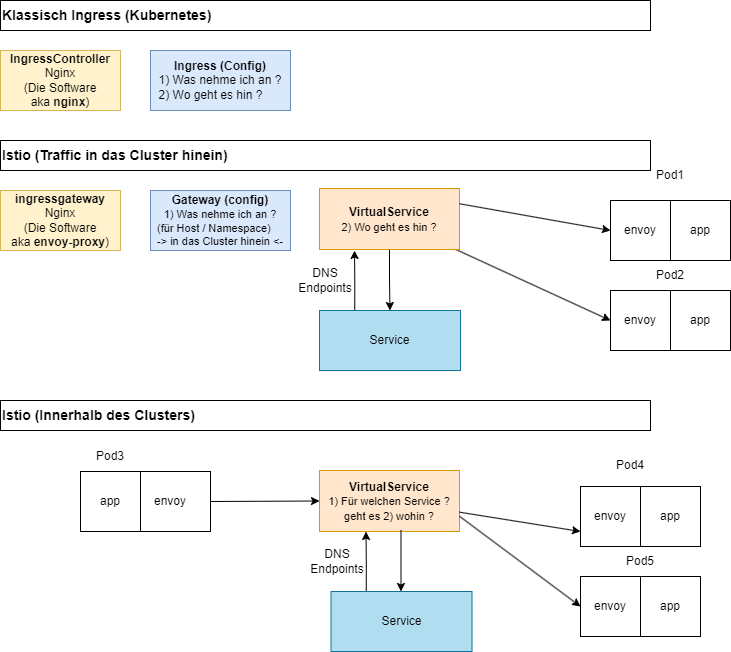

The diagram above was exported from draw.io. Its source (the exported page's mxGraphModel, read from the mxfile embedded in the PNG):
<mxGraphModel dx="1195" dy="445" grid="1" gridSize="10" guides="1" tooltips="1" connect="1" arrows="1" fold="1" page="1" pageScale="1" pageWidth="827" pageHeight="1169" math="0" shadow="0">
  <root>
    <mxCell id="0" />
    <mxCell id="1" parent="0" />
    <mxCell id="RuzlRBSLLuebydXhUJf6-30" value="" style="rounded=0;whiteSpace=wrap;html=1;" vertex="1" parent="1">
      <mxGeometry x="220" y="501" width="70" height="60" as="geometry" />
    </mxCell>
    <mxCell id="RuzlRBSLLuebydXhUJf6-1" value="&lt;b&gt;IngressController&lt;/b&gt;&lt;br&gt;Nginx&lt;br&gt;(Die Software&lt;br&gt;aka&lt;b&gt; nginx&lt;/b&gt;)" style="rounded=0;whiteSpace=wrap;html=1;fillColor=#fff2cc;strokeColor=#d6b656;" vertex="1" parent="1">
      <mxGeometry x="80" y="80" width="120" height="60" as="geometry" />
    </mxCell>
    <mxCell id="RuzlRBSLLuebydXhUJf6-3" value="&lt;b&gt;&lt;font style=&quot;font-size: 14px;&quot;&gt;Klassisch Ingress (Kubernetes)&lt;/font&gt;&lt;/b&gt;" style="rounded=0;whiteSpace=wrap;html=1;align=left;" vertex="1" parent="1">
      <mxGeometry x="80" y="30" width="650" height="30" as="geometry" />
    </mxCell>
    <mxCell id="RuzlRBSLLuebydXhUJf6-4" value="&lt;b&gt;Ingress (Config)&lt;/b&gt;&lt;br&gt;1) Was nehme ich an ?&lt;br&gt;&lt;div style=&quot;text-align: left;&quot;&gt;&lt;span style=&quot;background-color: initial;&quot;&gt;2) Wo geht es hin ?&lt;/span&gt;&lt;/div&gt;" style="rounded=0;whiteSpace=wrap;html=1;fillColor=#dae8fc;strokeColor=#6c8ebf;" vertex="1" parent="1">
      <mxGeometry x="230" y="80" width="140" height="60" as="geometry" />
    </mxCell>
    <mxCell id="RuzlRBSLLuebydXhUJf6-6" value="&lt;span style=&quot;font-size: 14px;&quot;&gt;&lt;b&gt;Istio (Traffic in das Cluster hinein)&lt;/b&gt;&lt;/span&gt;" style="rounded=0;whiteSpace=wrap;html=1;align=left;" vertex="1" parent="1">
      <mxGeometry x="80" y="170" width="650" height="30" as="geometry" />
    </mxCell>
    <mxCell id="RuzlRBSLLuebydXhUJf6-7" value="&lt;b&gt;ingressgateway&lt;/b&gt;&lt;br&gt;Nginx&lt;br&gt;(Die Software&lt;br&gt;aka&lt;b&gt;&amp;nbsp;envoy-proxy&lt;/b&gt;)" style="rounded=0;whiteSpace=wrap;html=1;fillColor=#fff2cc;strokeColor=#d6b656;" vertex="1" parent="1">
      <mxGeometry x="80" y="220" width="120" height="60" as="geometry" />
    </mxCell>
    <mxCell id="RuzlRBSLLuebydXhUJf6-8" value="&lt;b&gt;Gateway (config)&lt;/b&gt;&lt;br&gt;&lt;font style=&quot;font-size: 11px;&quot;&gt;1) Was nehme ich an ?&lt;br&gt;&lt;/font&gt;&lt;div style=&quot;text-align: left; font-size: 11px;&quot;&gt;&lt;font style=&quot;font-size: 11px;&quot;&gt;(für Host / Namespace)&lt;br&gt;-&amp;gt; in das Cluster hinein &amp;lt;-&lt;/font&gt;&lt;/div&gt;" style="rounded=0;whiteSpace=wrap;html=1;fillColor=#dae8fc;strokeColor=#6c8ebf;" vertex="1" parent="1">
      <mxGeometry x="230" y="220" width="140" height="60" as="geometry" />
    </mxCell>
    <mxCell id="RuzlRBSLLuebydXhUJf6-20" style="rounded=0;orthogonalLoop=1;jettySize=auto;html=1;entryX=0;entryY=0.5;entryDx=0;entryDy=0;" edge="1" parent="1" source="RuzlRBSLLuebydXhUJf6-9" target="RuzlRBSLLuebydXhUJf6-14">
      <mxGeometry relative="1" as="geometry" />
    </mxCell>
    <mxCell id="RuzlRBSLLuebydXhUJf6-22" value="" style="edgeStyle=orthogonalEdgeStyle;rounded=0;orthogonalLoop=1;jettySize=auto;html=1;" edge="1" parent="1" source="RuzlRBSLLuebydXhUJf6-9" target="RuzlRBSLLuebydXhUJf6-10">
      <mxGeometry relative="1" as="geometry" />
    </mxCell>
    <mxCell id="RuzlRBSLLuebydXhUJf6-9" value="&lt;b&gt;VirtualService&lt;/b&gt;&lt;br&gt;&lt;font style=&quot;font-size: 11px;&quot;&gt;2) Wo geht es hin ?&lt;/font&gt;" style="rounded=0;whiteSpace=wrap;html=1;fillColor=#ffe6cc;strokeColor=#d79b00;" vertex="1" parent="1">
      <mxGeometry x="399" y="218" width="140" height="61" as="geometry" />
    </mxCell>
    <mxCell id="RuzlRBSLLuebydXhUJf6-24" style="edgeStyle=orthogonalEdgeStyle;rounded=0;orthogonalLoop=1;jettySize=auto;html=1;exitX=0.25;exitY=0;exitDx=0;exitDy=0;" edge="1" parent="1" source="RuzlRBSLLuebydXhUJf6-10">
      <mxGeometry relative="1" as="geometry">
        <mxPoint x="434" y="280" as="targetPoint" />
      </mxGeometry>
    </mxCell>
    <mxCell id="RuzlRBSLLuebydXhUJf6-10" value="Service" style="rounded=0;whiteSpace=wrap;html=1;fillColor=#b1ddf0;strokeColor=#10739e;" vertex="1" parent="1">
      <mxGeometry x="399" y="340" width="141" height="60" as="geometry" />
    </mxCell>
    <mxCell id="RuzlRBSLLuebydXhUJf6-11" value="" style="rounded=0;whiteSpace=wrap;html=1;" vertex="1" parent="1">
      <mxGeometry x="690" y="230" width="120" height="60" as="geometry" />
    </mxCell>
    <mxCell id="RuzlRBSLLuebydXhUJf6-12" value="" style="rounded=0;whiteSpace=wrap;html=1;" vertex="1" parent="1">
      <mxGeometry x="690" y="320" width="120" height="60" as="geometry" />
    </mxCell>
    <mxCell id="RuzlRBSLLuebydXhUJf6-13" value="envoy" style="rounded=0;whiteSpace=wrap;html=1;" vertex="1" parent="1">
      <mxGeometry x="690" y="230" width="60" height="60" as="geometry" />
    </mxCell>
    <mxCell id="RuzlRBSLLuebydXhUJf6-14" value="envoy" style="rounded=0;whiteSpace=wrap;html=1;" vertex="1" parent="1">
      <mxGeometry x="690" y="320" width="60" height="60" as="geometry" />
    </mxCell>
    <mxCell id="RuzlRBSLLuebydXhUJf6-15" value="app" style="text;html=1;strokeColor=none;fillColor=none;align=center;verticalAlign=middle;whiteSpace=wrap;rounded=0;" vertex="1" parent="1">
      <mxGeometry x="750" y="245" width="60" height="30" as="geometry" />
    </mxCell>
    <mxCell id="RuzlRBSLLuebydXhUJf6-16" value="app" style="text;html=1;strokeColor=none;fillColor=none;align=center;verticalAlign=middle;whiteSpace=wrap;rounded=0;" vertex="1" parent="1">
      <mxGeometry x="750" y="335" width="60" height="30" as="geometry" />
    </mxCell>
    <mxCell id="RuzlRBSLLuebydXhUJf6-17" value="Pod1" style="text;html=1;strokeColor=none;fillColor=none;align=center;verticalAlign=middle;whiteSpace=wrap;rounded=0;" vertex="1" parent="1">
      <mxGeometry x="720" y="190" width="60" height="30" as="geometry" />
    </mxCell>
    <mxCell id="RuzlRBSLLuebydXhUJf6-18" value="Pod2" style="text;html=1;strokeColor=none;fillColor=none;align=center;verticalAlign=middle;whiteSpace=wrap;rounded=0;" vertex="1" parent="1">
      <mxGeometry x="720" y="290" width="60" height="30" as="geometry" />
    </mxCell>
    <mxCell id="RuzlRBSLLuebydXhUJf6-19" value="" style="endArrow=classic;html=1;rounded=0;exitX=1;exitY=0.25;exitDx=0;exitDy=0;entryX=0;entryY=0.5;entryDx=0;entryDy=0;" edge="1" parent="1" source="RuzlRBSLLuebydXhUJf6-9" target="RuzlRBSLLuebydXhUJf6-13">
      <mxGeometry width="50" height="50" relative="1" as="geometry">
        <mxPoint x="490" y="310" as="sourcePoint" />
        <mxPoint x="540" y="260" as="targetPoint" />
      </mxGeometry>
    </mxCell>
    <mxCell id="RuzlRBSLLuebydXhUJf6-23" value="DNS&lt;br&gt;Endpoints" style="text;html=1;strokeColor=none;fillColor=none;align=center;verticalAlign=middle;whiteSpace=wrap;rounded=0;" vertex="1" parent="1">
      <mxGeometry x="375" y="295" width="60" height="30" as="geometry" />
    </mxCell>
    <mxCell id="RuzlRBSLLuebydXhUJf6-25" value="&lt;span style=&quot;font-size: 14px;&quot;&gt;&lt;b&gt;Istio (Innerhalb des Clusters)&lt;/b&gt;&lt;/span&gt;" style="rounded=0;whiteSpace=wrap;html=1;align=left;" vertex="1" parent="1">
      <mxGeometry x="80" y="430" width="650" height="30" as="geometry" />
    </mxCell>
    <mxCell id="RuzlRBSLLuebydXhUJf6-26" value="&lt;b&gt;VirtualService&lt;/b&gt;&lt;br&gt;&lt;font style=&quot;font-size: 11px;&quot;&gt;1) Für welchen Service ?&lt;br&gt;geht es 2) wohin ?&lt;/font&gt;" style="rounded=0;whiteSpace=wrap;html=1;fillColor=#ffe6cc;strokeColor=#d79b00;" vertex="1" parent="1">
      <mxGeometry x="399" y="500" width="140" height="61" as="geometry" />
    </mxCell>
    <mxCell id="RuzlRBSLLuebydXhUJf6-28" value="app" style="rounded=0;whiteSpace=wrap;html=1;" vertex="1" parent="1">
      <mxGeometry x="160" y="501" width="60" height="60" as="geometry" />
    </mxCell>
    <mxCell id="RuzlRBSLLuebydXhUJf6-29" value="envoy" style="text;html=1;strokeColor=none;fillColor=none;align=center;verticalAlign=middle;whiteSpace=wrap;rounded=0;" vertex="1" parent="1">
      <mxGeometry x="220" y="516" width="60" height="30" as="geometry" />
    </mxCell>
    <mxCell id="RuzlRBSLLuebydXhUJf6-31" value="Pod3" style="text;html=1;strokeColor=none;fillColor=none;align=center;verticalAlign=middle;whiteSpace=wrap;rounded=0;" vertex="1" parent="1">
      <mxGeometry x="160" y="471" width="60" height="30" as="geometry" />
    </mxCell>
    <mxCell id="RuzlRBSLLuebydXhUJf6-32" value="" style="endArrow=classic;html=1;rounded=0;exitX=1;exitY=0.5;exitDx=0;exitDy=0;entryX=0;entryY=0.5;entryDx=0;entryDy=0;" edge="1" parent="1" source="RuzlRBSLLuebydXhUJf6-30" target="RuzlRBSLLuebydXhUJf6-26">
      <mxGeometry width="50" height="50" relative="1" as="geometry">
        <mxPoint x="350" y="450" as="sourcePoint" />
        <mxPoint x="400" y="400" as="targetPoint" />
      </mxGeometry>
    </mxCell>
    <mxCell id="RuzlRBSLLuebydXhUJf6-33" value="" style="edgeStyle=orthogonalEdgeStyle;rounded=0;orthogonalLoop=1;jettySize=auto;html=1;" edge="1" parent="1" target="RuzlRBSLLuebydXhUJf6-35">
      <mxGeometry relative="1" as="geometry">
        <mxPoint x="480.5" y="560" as="sourcePoint" />
      </mxGeometry>
    </mxCell>
    <mxCell id="RuzlRBSLLuebydXhUJf6-34" style="edgeStyle=orthogonalEdgeStyle;rounded=0;orthogonalLoop=1;jettySize=auto;html=1;exitX=0.25;exitY=0;exitDx=0;exitDy=0;" edge="1" parent="1" source="RuzlRBSLLuebydXhUJf6-35">
      <mxGeometry relative="1" as="geometry">
        <mxPoint x="445.5" y="561" as="targetPoint" />
      </mxGeometry>
    </mxCell>
    <mxCell id="RuzlRBSLLuebydXhUJf6-35" value="Service" style="rounded=0;whiteSpace=wrap;html=1;fillColor=#b1ddf0;strokeColor=#10739e;" vertex="1" parent="1">
      <mxGeometry x="410.5" y="621" width="141" height="60" as="geometry" />
    </mxCell>
    <mxCell id="RuzlRBSLLuebydXhUJf6-36" value="DNS&lt;br&gt;Endpoints" style="text;html=1;strokeColor=none;fillColor=none;align=center;verticalAlign=middle;whiteSpace=wrap;rounded=0;" vertex="1" parent="1">
      <mxGeometry x="386.5" y="576" width="60" height="30" as="geometry" />
    </mxCell>
    <mxCell id="RuzlRBSLLuebydXhUJf6-37" value="" style="rounded=0;whiteSpace=wrap;html=1;" vertex="1" parent="1">
      <mxGeometry x="660" y="516" width="120" height="60" as="geometry" />
    </mxCell>
    <mxCell id="RuzlRBSLLuebydXhUJf6-38" value="" style="rounded=0;whiteSpace=wrap;html=1;" vertex="1" parent="1">
      <mxGeometry x="660" y="606" width="120" height="60" as="geometry" />
    </mxCell>
    <mxCell id="RuzlRBSLLuebydXhUJf6-39" value="envoy" style="rounded=0;whiteSpace=wrap;html=1;" vertex="1" parent="1">
      <mxGeometry x="660" y="516" width="60" height="60" as="geometry" />
    </mxCell>
    <mxCell id="RuzlRBSLLuebydXhUJf6-40" value="envoy" style="rounded=0;whiteSpace=wrap;html=1;" vertex="1" parent="1">
      <mxGeometry x="660" y="606" width="60" height="60" as="geometry" />
    </mxCell>
    <mxCell id="RuzlRBSLLuebydXhUJf6-41" value="app" style="text;html=1;strokeColor=none;fillColor=none;align=center;verticalAlign=middle;whiteSpace=wrap;rounded=0;" vertex="1" parent="1">
      <mxGeometry x="720" y="531" width="60" height="30" as="geometry" />
    </mxCell>
    <mxCell id="RuzlRBSLLuebydXhUJf6-42" value="app" style="text;html=1;strokeColor=none;fillColor=none;align=center;verticalAlign=middle;whiteSpace=wrap;rounded=0;" vertex="1" parent="1">
      <mxGeometry x="720" y="621" width="60" height="30" as="geometry" />
    </mxCell>
    <mxCell id="RuzlRBSLLuebydXhUJf6-43" value="Pod5" style="text;html=1;strokeColor=none;fillColor=none;align=center;verticalAlign=middle;whiteSpace=wrap;rounded=0;" vertex="1" parent="1">
      <mxGeometry x="690" y="576" width="60" height="30" as="geometry" />
    </mxCell>
    <mxCell id="RuzlRBSLLuebydXhUJf6-45" value="Pod4" style="text;html=1;strokeColor=none;fillColor=none;align=center;verticalAlign=middle;whiteSpace=wrap;rounded=0;" vertex="1" parent="1">
      <mxGeometry x="680" y="480" width="60" height="30" as="geometry" />
    </mxCell>
    <mxCell id="RuzlRBSLLuebydXhUJf6-46" value="" style="endArrow=classic;html=1;rounded=0;entryX=0;entryY=0.75;entryDx=0;entryDy=0;" edge="1" parent="1" source="RuzlRBSLLuebydXhUJf6-26" target="RuzlRBSLLuebydXhUJf6-39">
      <mxGeometry width="50" height="50" relative="1" as="geometry">
        <mxPoint x="550" y="540" as="sourcePoint" />
        <mxPoint x="540" y="510" as="targetPoint" />
      </mxGeometry>
    </mxCell>
    <mxCell id="RuzlRBSLLuebydXhUJf6-48" value="" style="endArrow=classic;html=1;rounded=0;exitX=1;exitY=0.75;exitDx=0;exitDy=0;entryX=0;entryY=0.5;entryDx=0;entryDy=0;" edge="1" parent="1" source="RuzlRBSLLuebydXhUJf6-26" target="RuzlRBSLLuebydXhUJf6-40">
      <mxGeometry width="50" height="50" relative="1" as="geometry">
        <mxPoint x="549" y="641.5" as="sourcePoint" />
        <mxPoint x="650" y="640" as="targetPoint" />
      </mxGeometry>
    </mxCell>
  </root>
</mxGraphModel>